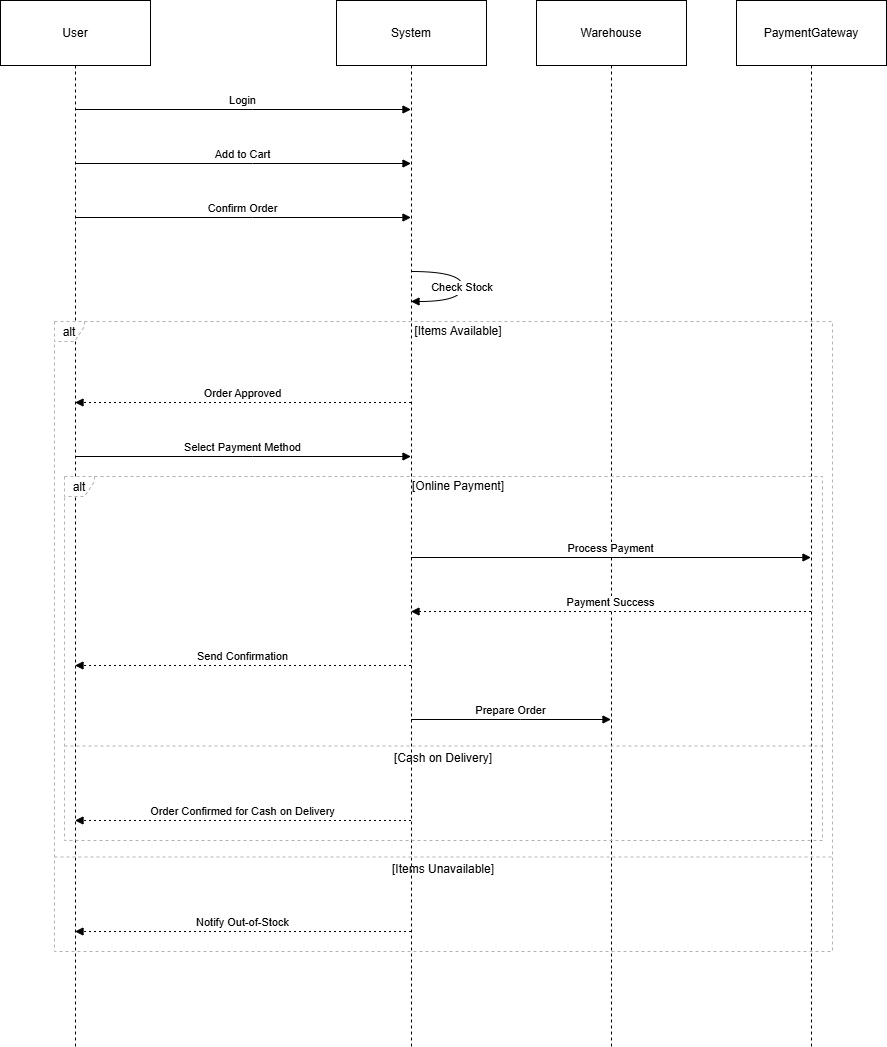

The diagram above was exported from draw.io. Its source (the exported page's mxGraphModel, read from the mxfile embedded in the PNG):
<mxGraphModel dx="1042" dy="570" grid="1" gridSize="10" guides="1" tooltips="1" connect="1" arrows="1" fold="1" page="1" pageScale="1" pageWidth="827" pageHeight="1169" math="0" shadow="0">
  <root>
    <mxCell id="0" />
    <mxCell id="1" parent="0" />
    <mxCell id="2" parent="1" style="shape=umlLifeline;perimeter=lifelinePerimeter;whiteSpace=wrap;container=1;dropTarget=0;collapsible=0;recursiveResize=0;outlineConnect=0;portConstraint=eastwest;newEdgeStyle={&quot;edgeStyle&quot;:&quot;elbowEdgeStyle&quot;,&quot;elbow&quot;:&quot;vertical&quot;,&quot;curved&quot;:0,&quot;rounded&quot;:0};size=65;" value="User" vertex="1">
      <mxGeometry height="1046" width="150" as="geometry" />
    </mxCell>
    <mxCell id="3" parent="1" style="shape=umlLifeline;perimeter=lifelinePerimeter;whiteSpace=wrap;container=1;dropTarget=0;collapsible=0;recursiveResize=0;outlineConnect=0;portConstraint=eastwest;newEdgeStyle={&quot;edgeStyle&quot;:&quot;elbowEdgeStyle&quot;,&quot;elbow&quot;:&quot;vertical&quot;,&quot;curved&quot;:0,&quot;rounded&quot;:0};size=65;" value="System" vertex="1">
      <mxGeometry height="1046" width="150" x="336" as="geometry" />
    </mxCell>
    <mxCell id="4" parent="1" style="shape=umlLifeline;perimeter=lifelinePerimeter;whiteSpace=wrap;container=1;dropTarget=0;collapsible=0;recursiveResize=0;outlineConnect=0;portConstraint=eastwest;newEdgeStyle={&quot;edgeStyle&quot;:&quot;elbowEdgeStyle&quot;,&quot;elbow&quot;:&quot;vertical&quot;,&quot;curved&quot;:0,&quot;rounded&quot;:0};size=65;" value="Warehouse" vertex="1">
      <mxGeometry height="1046" width="150" x="536" as="geometry" />
    </mxCell>
    <mxCell id="5" parent="1" style="shape=umlLifeline;perimeter=lifelinePerimeter;whiteSpace=wrap;container=1;dropTarget=0;collapsible=0;recursiveResize=0;outlineConnect=0;portConstraint=eastwest;newEdgeStyle={&quot;edgeStyle&quot;:&quot;elbowEdgeStyle&quot;,&quot;elbow&quot;:&quot;vertical&quot;,&quot;curved&quot;:0,&quot;rounded&quot;:0};size=65;" value="PaymentGateway" vertex="1">
      <mxGeometry height="1046" width="150" x="736" as="geometry" />
    </mxCell>
    <mxCell id="6" parent="1" style="shape=umlFrame;dashed=1;pointerEvents=0;dropTarget=0;strokeColor=#B3B3B3;height=20;width=30" value="alt" vertex="1">
      <mxGeometry height="364" width="758" x="64" y="476" as="geometry" />
    </mxCell>
    <mxCell id="7" parent="6" style="text;strokeColor=none;fillColor=none;align=center;verticalAlign=middle;whiteSpace=wrap;" value="[Online Payment]" vertex="1">
      <mxGeometry height="20" width="728" x="30" as="geometry" />
    </mxCell>
    <mxCell id="8" parent="6" style="shape=line;dashed=1;whiteSpace=wrap;verticalAlign=top;labelPosition=center;verticalLabelPosition=middle;align=center;strokeColor=#B3B3B3;" value="[Cash on Delivery]" vertex="1">
      <mxGeometry height="3" width="758" y="268" as="geometry" />
    </mxCell>
    <mxCell id="9" parent="1" style="shape=umlFrame;dashed=1;pointerEvents=0;dropTarget=0;strokeColor=#B3B3B3;height=20;width=30" value="alt" vertex="1">
      <mxGeometry height="630" width="778" x="54" y="321" as="geometry" />
    </mxCell>
    <mxCell id="10" parent="9" style="text;strokeColor=none;fillColor=none;align=center;verticalAlign=middle;whiteSpace=wrap;" value="[Items Available]" vertex="1">
      <mxGeometry height="20" width="748" x="30" as="geometry" />
    </mxCell>
    <mxCell id="11" parent="9" style="shape=line;dashed=1;whiteSpace=wrap;verticalAlign=top;labelPosition=center;verticalLabelPosition=middle;align=center;strokeColor=#B3B3B3;" value="[Items Unavailable]" vertex="1">
      <mxGeometry height="3" width="778" y="534" as="geometry" />
    </mxCell>
    <mxCell id="12" edge="1" parent="1" source="2" style="verticalAlign=bottom;edgeStyle=elbowEdgeStyle;elbow=vertical;curved=0;rounded=0;endArrow=block;" target="3" value="Login">
      <mxGeometry relative="1" as="geometry">
        <Array as="points">
          <mxPoint x="252" y="109" />
        </Array>
      </mxGeometry>
    </mxCell>
    <mxCell id="13" edge="1" parent="1" source="2" style="verticalAlign=bottom;edgeStyle=elbowEdgeStyle;elbow=vertical;curved=0;rounded=0;endArrow=block;" target="3" value="Add to Cart">
      <mxGeometry relative="1" as="geometry">
        <Array as="points">
          <mxPoint x="252" y="163" />
        </Array>
      </mxGeometry>
    </mxCell>
    <mxCell id="14" edge="1" parent="1" source="2" style="verticalAlign=bottom;edgeStyle=elbowEdgeStyle;elbow=vertical;curved=0;rounded=0;endArrow=block;" target="3" value="Confirm Order">
      <mxGeometry relative="1" as="geometry">
        <Array as="points">
          <mxPoint x="252" y="217" />
        </Array>
      </mxGeometry>
    </mxCell>
    <mxCell id="15" edge="1" parent="1" source="3" style="curved=1;endArrow=block;" target="3" value="Check Stock">
      <mxGeometry relative="1" as="geometry">
        <Array as="points">
          <mxPoint x="462" y="271" />
          <mxPoint x="462" y="301" />
        </Array>
      </mxGeometry>
    </mxCell>
    <mxCell id="16" edge="1" parent="1" source="3" style="verticalAlign=bottom;edgeStyle=elbowEdgeStyle;elbow=vertical;curved=0;rounded=0;dashed=1;dashPattern=2 3;endArrow=block;" target="2" value="Order Approved">
      <mxGeometry relative="1" as="geometry">
        <Array as="points">
          <mxPoint x="255" y="402" />
        </Array>
      </mxGeometry>
    </mxCell>
    <mxCell id="17" edge="1" parent="1" source="2" style="verticalAlign=bottom;edgeStyle=elbowEdgeStyle;elbow=vertical;curved=0;rounded=0;endArrow=block;" target="3" value="Select Payment Method">
      <mxGeometry relative="1" as="geometry">
        <Array as="points">
          <mxPoint x="252" y="456" />
        </Array>
      </mxGeometry>
    </mxCell>
    <mxCell id="18" edge="1" parent="1" source="3" style="verticalAlign=bottom;edgeStyle=elbowEdgeStyle;elbow=vertical;curved=0;rounded=0;endArrow=block;" target="5" value="Process Payment">
      <mxGeometry relative="1" as="geometry">
        <Array as="points">
          <mxPoint x="620" y="557" />
        </Array>
      </mxGeometry>
    </mxCell>
    <mxCell id="19" edge="1" parent="1" source="5" style="verticalAlign=bottom;edgeStyle=elbowEdgeStyle;elbow=vertical;curved=0;rounded=0;dashed=1;dashPattern=2 3;endArrow=block;" target="3" value="Payment Success">
      <mxGeometry relative="1" as="geometry">
        <Array as="points">
          <mxPoint x="623" y="611" />
        </Array>
      </mxGeometry>
    </mxCell>
    <mxCell id="20" edge="1" parent="1" source="3" style="verticalAlign=bottom;edgeStyle=elbowEdgeStyle;elbow=vertical;curved=0;rounded=0;dashed=1;dashPattern=2 3;endArrow=block;" target="2" value="Send Confirmation">
      <mxGeometry relative="1" as="geometry">
        <Array as="points">
          <mxPoint x="255" y="665" />
        </Array>
      </mxGeometry>
    </mxCell>
    <mxCell id="21" edge="1" parent="1" source="3" style="verticalAlign=bottom;edgeStyle=elbowEdgeStyle;elbow=vertical;curved=0;rounded=0;endArrow=block;" target="4" value="Prepare Order">
      <mxGeometry relative="1" as="geometry">
        <Array as="points">
          <mxPoint x="520" y="719" />
        </Array>
      </mxGeometry>
    </mxCell>
    <mxCell id="22" edge="1" parent="1" source="3" style="verticalAlign=bottom;edgeStyle=elbowEdgeStyle;elbow=vertical;curved=0;rounded=0;dashed=1;dashPattern=2 3;endArrow=block;" target="2" value="Order Confirmed for Cash on Delivery">
      <mxGeometry relative="1" as="geometry">
        <Array as="points">
          <mxPoint x="255" y="820" />
        </Array>
      </mxGeometry>
    </mxCell>
    <mxCell id="23" edge="1" parent="1" source="3" style="verticalAlign=bottom;edgeStyle=elbowEdgeStyle;elbow=vertical;curved=0;rounded=0;dashed=1;dashPattern=2 3;endArrow=block;" target="2" value="Notify Out-of-Stock">
      <mxGeometry relative="1" as="geometry">
        <Array as="points">
          <mxPoint x="255" y="931" />
        </Array>
      </mxGeometry>
    </mxCell>
  </root>
</mxGraphModel>